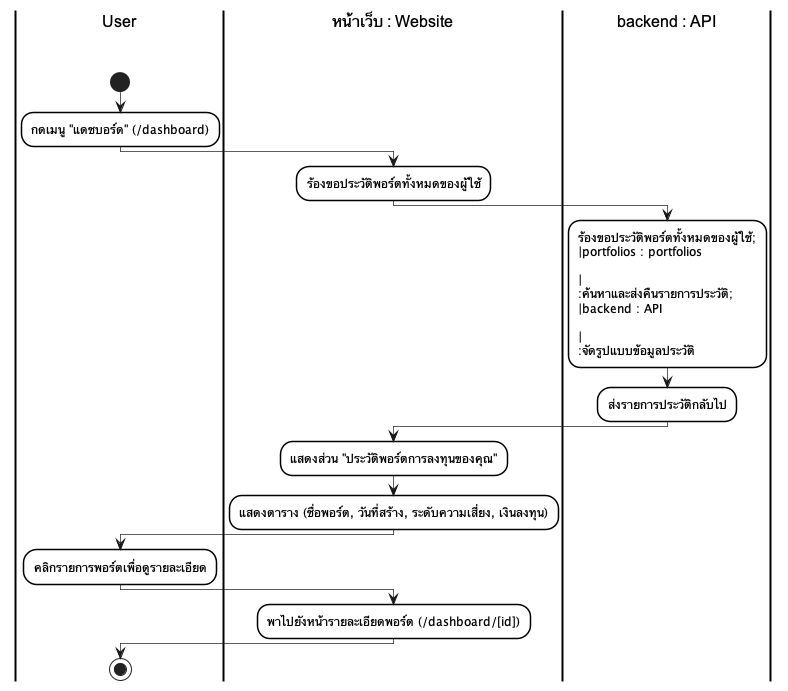

The diagram above was rendered by PlantUML. Its source (embedded in the PNG):
@startuml
skinparam monochrome true
skinparam shadowing false
skinparam backgroundcolor white
skinparam ranksep 50

skinparam SwimlaneBorderColor black
skinparam SwimlaneBorderThickness 2.0
skinparam SwimlaneBackgroundColor white
skinparam SwimlaneTitleBackgroundColor white
skinparam SwimlaneTitleFontColor black
skinparam SwimlaneTitleFontSize 16
skinparam SwimlaneTitleFontName Arial

skinparam ActivityBackgroundColor white
skinparam ActivityBorderColor black
skinparam ActivityBorderThickness 1.5
skinparam ArrowThickness 0.7

|User\n\n|
start
:กดเมนู "แดชบอร์ด" (/dashboard);
|หน้าเว็บ : Website\n\n|
:ร้องขอประวัติพอร์ตทั้งหมดของผู้ใช้;
|backend : API\n\n|
:ร้องขอประวัติพอร์ตทั้งหมดของผู้ใช้;\n|portfolios : portfolios\n\n|\n:ค้นหาและส่งคืนรายการประวัติ;\n|backend : API\n\n|\n:จัดรูปแบบข้อมูลประวัติ;
:ส่งรายการประวัติกลับไป;
|หน้าเว็บ : Website\n\n|
:แสดงส่วน "ประวัติพอร์ตการลงทุนของคุณ";
:แสดงตาราง (ชื่อพอร์ต, วันที่สร้าง, ระดับความเสี่ยง, เงินลงทุน);
|User\n\n|
:คลิกรายการพอร์ตเพื่อดูรายละเอียด;
|หน้าเว็บ : Website\n\n|
:พาไปยังหน้ารายละเอียดพอร์ต (/dashboard/[id]);
|User\n\n|
stop
@enduml